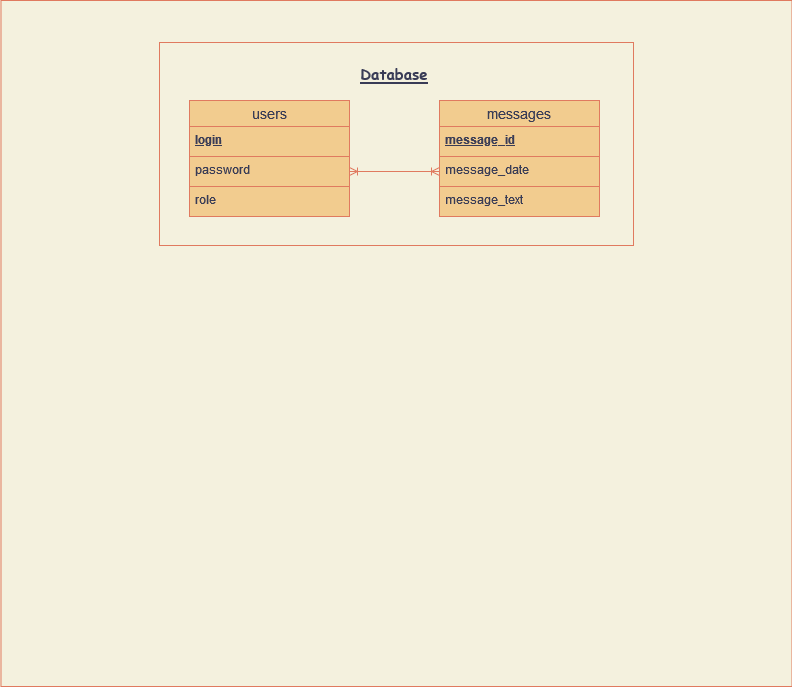

The diagram above was exported from draw.io. Its source (the exported page's mxGraphModel, read from the mxfile embedded in the PNG):
<mxGraphModel dx="2844" dy="1980" grid="0" gridSize="10" guides="1" tooltips="1" connect="1" arrows="1" fold="1" page="0" pageScale="1" pageWidth="850" pageHeight="1100" background="#F4F1DE" math="0" shadow="0" extFonts="Permanent Marker^https://fonts.googleapis.com/css?family=Permanent+Marker">
  <root>
    <mxCell id="0" />
    <mxCell id="1" parent="0" />
    <mxCell id="jMZlXidVhU3r8IKOesLe-16" value="users" style="swimlane;fontStyle=0;childLayout=stackLayout;horizontal=1;startSize=26;horizontalStack=0;resizeParent=1;resizeParentMax=0;resizeLast=0;collapsible=1;marginBottom=0;align=center;fontSize=14;fillColor=#F2CC8F;strokeColor=#E07A5F;fontColor=#393C56;" vertex="1" parent="1">
      <mxGeometry x="225" y="48" width="160" height="116" as="geometry" />
    </mxCell>
    <mxCell id="jMZlXidVhU3r8IKOesLe-17" value="login" style="text;spacingLeft=4;spacingRight=4;overflow=hidden;rotatable=0;points=[[0,0.5],[1,0.5]];portConstraint=eastwest;fontSize=12;fontStyle=5;fillColor=#F2CC8F;strokeColor=#E07A5F;fontColor=#393C56;" vertex="1" parent="jMZlXidVhU3r8IKOesLe-16">
      <mxGeometry y="26" width="160" height="30" as="geometry" />
    </mxCell>
    <mxCell id="jMZlXidVhU3r8IKOesLe-18" value="password" style="text;spacingLeft=4;spacingRight=4;overflow=hidden;rotatable=0;points=[[0,0.5],[1,0.5]];portConstraint=eastwest;fontSize=12;fillColor=#F2CC8F;strokeColor=#E07A5F;fontColor=#393C56;" vertex="1" parent="jMZlXidVhU3r8IKOesLe-16">
      <mxGeometry y="56" width="160" height="30" as="geometry" />
    </mxCell>
    <mxCell id="jMZlXidVhU3r8IKOesLe-19" value="role" style="text;spacingLeft=4;spacingRight=4;overflow=hidden;rotatable=0;points=[[0,0.5],[1,0.5]];portConstraint=eastwest;fontSize=12;fillColor=#F2CC8F;strokeColor=#E07A5F;fontColor=#393C56;" vertex="1" parent="jMZlXidVhU3r8IKOesLe-16">
      <mxGeometry y="86" width="160" height="30" as="geometry" />
    </mxCell>
    <mxCell id="jMZlXidVhU3r8IKOesLe-20" value="messages" style="swimlane;fontStyle=0;childLayout=stackLayout;horizontal=1;startSize=26;horizontalStack=0;resizeParent=1;resizeParentMax=0;resizeLast=0;collapsible=1;marginBottom=0;align=center;fontSize=14;fillColor=#F2CC8F;strokeColor=#E07A5F;fontColor=#393C56;" vertex="1" parent="1">
      <mxGeometry x="475" y="48" width="160" height="116" as="geometry" />
    </mxCell>
    <mxCell id="jMZlXidVhU3r8IKOesLe-21" value="message_id" style="text;spacingLeft=4;spacingRight=4;overflow=hidden;rotatable=0;points=[[0,0.5],[1,0.5]];portConstraint=eastwest;fontSize=12;fontStyle=5;fillColor=#F2CC8F;strokeColor=#E07A5F;fontColor=#393C56;" vertex="1" parent="jMZlXidVhU3r8IKOesLe-20">
      <mxGeometry y="26" width="160" height="30" as="geometry" />
    </mxCell>
    <mxCell id="jMZlXidVhU3r8IKOesLe-22" value="message_date" style="text;spacingLeft=4;spacingRight=4;overflow=hidden;rotatable=0;points=[[0,0.5],[1,0.5]];portConstraint=eastwest;fontSize=12;fillColor=#F2CC8F;strokeColor=#E07A5F;fontColor=#393C56;" vertex="1" parent="jMZlXidVhU3r8IKOesLe-20">
      <mxGeometry y="56" width="160" height="30" as="geometry" />
    </mxCell>
    <mxCell id="jMZlXidVhU3r8IKOesLe-23" value="message_text" style="text;spacingLeft=4;spacingRight=4;overflow=hidden;rotatable=0;points=[[0,0.5],[1,0.5]];portConstraint=eastwest;fontSize=12;fillColor=#F2CC8F;strokeColor=#E07A5F;fontColor=#393C56;" vertex="1" parent="jMZlXidVhU3r8IKOesLe-20">
      <mxGeometry y="86" width="160" height="30" as="geometry" />
    </mxCell>
    <mxCell id="jMZlXidVhU3r8IKOesLe-24" value="" style="edgeStyle=entityRelationEdgeStyle;fontSize=12;html=1;endArrow=ERoneToMany;startArrow=ERoneToMany;rounded=0;entryX=0;entryY=0.5;entryDx=0;entryDy=0;exitX=1;exitY=0.5;exitDx=0;exitDy=0;fillColor=#F2CC8F;strokeColor=#E07A5F;labelBackgroundColor=#F4F1DE;fontColor=#393C56;" edge="1" parent="1" source="jMZlXidVhU3r8IKOesLe-18" target="jMZlXidVhU3r8IKOesLe-22">
      <mxGeometry width="100" height="100" relative="1" as="geometry">
        <mxPoint x="435" y="-42" as="sourcePoint" />
        <mxPoint x="515" y="-42" as="targetPoint" />
      </mxGeometry>
    </mxCell>
    <mxCell id="jMZlXidVhU3r8IKOesLe-27" value="&lt;h2&gt;&lt;u&gt;&lt;font style=&quot;font-size: 15px&quot; face=&quot;Comic Sans MS&quot;&gt;Database&lt;/font&gt;&lt;/u&gt;&lt;/h2&gt;" style="text;html=1;strokeColor=none;fillColor=none;align=center;verticalAlign=middle;whiteSpace=wrap;rounded=0;sketch=0;fontColor=#393C56;" vertex="1" parent="1">
      <mxGeometry x="367" y="5" width="126" height="32" as="geometry" />
    </mxCell>
    <mxCell id="jMZlXidVhU3r8IKOesLe-28" value="" style="rounded=0;whiteSpace=wrap;html=1;sketch=0;fontFamily=Comic Sans MS;fontSize=15;fontColor=#393C56;strokeColor=#E07A5F;fillColor=none;" vertex="1" parent="1">
      <mxGeometry x="195" y="-10" width="474" height="203" as="geometry" />
    </mxCell>
    <mxCell id="jMZlXidVhU3r8IKOesLe-29" value="" style="rounded=0;whiteSpace=wrap;html=1;sketch=0;fontFamily=Comic Sans MS;fontSize=15;fontColor=#393C56;strokeColor=#E07A5F;fillColor=none;" vertex="1" parent="1">
      <mxGeometry x="36.5" y="-52" width="791" height="686" as="geometry" />
    </mxCell>
  </root>
</mxGraphModel>